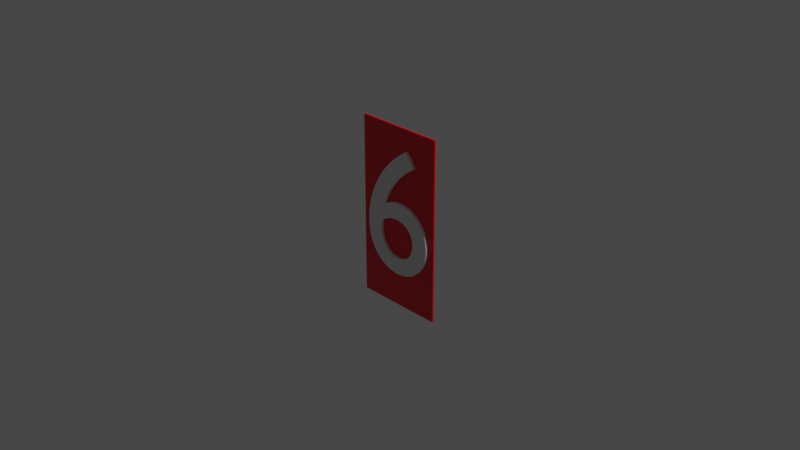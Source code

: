 # Source: room6.blend  (saved by Blender 2.80.75; exported with 4.5.12 LTS)
import bpy
from mathutils import Matrix  # noqa: F401  (used for matrix-valued properties, if any)

bpy.ops.wm.read_factory_settings(use_empty=True)
scene = bpy.context.scene
scene.name = 'Scene'

# ---- collections
col_collection = bpy.data.collections.new('Collection'); scene.collection.children.link(col_collection)

# ---- materials (node trees are filled in below, after node groups)
mat_red = bpy.data.materials.new('Red')
mat_red.alpha_threshold = 0.0
mat_red.use_transparent_shadow = False
mat_red.line_color = (0.0, 0.0, 0.0, 1.0)
mat_white = bpy.data.materials.new('white')
mat_white.use_transparent_shadow = False

# ---- material node trees
mat_red.use_nodes = True; mat_red.node_tree.nodes.clear()
_N = mat_red.node_tree.nodes; _L = mat_red.node_tree.links
n0 = _N.new('ShaderNodeOutputMaterial'); n0.name = 'Material Output'; n0.location = (300, 300)
n1 = _N.new('ShaderNodeBsdfPrincipled'); n1.name = 'Principled BSDF'; n1.location = (10, 300)
n1.distribution = 'GGX'
n1.subsurface_method = 'BURLEY'
n1.inputs[0].default_value = (0.8, 0.0, 0.01171, 1.0)
n1.inputs[2].default_value = 0.4
n1.inputs[3].default_value = 1.45
n1.inputs[27].default_value = (0.0, 0.0, 0.0, 1.0)
n1.inputs[28].default_value = 1.0
_L.new(n1.outputs[0], n0.inputs[0])
n0.is_active_output = True
mat_white.use_nodes = True; mat_white.node_tree.nodes.clear()
_N = mat_white.node_tree.nodes; _L = mat_white.node_tree.links
n0 = _N.new('ShaderNodeOutputMaterial'); n0.name = 'Material Output'; n0.location = (300, 300)
n1 = _N.new('ShaderNodeBsdfPrincipled'); n1.name = 'Principled BSDF'; n1.location = (10, 300)
n1.distribution = 'GGX'
n1.subsurface_method = 'BURLEY'
n1.inputs[3].default_value = 1.45
n1.inputs[27].default_value = (0.0, 0.0, 0.0, 1.0)
n1.inputs[28].default_value = 1.0
_L.new(n1.outputs[0], n0.inputs[0])
n0.is_active_output = True

# ---- world
world_world = bpy.data.worlds.new('World'); scene.world = world_world
world_world.use_nodes = True; world_world.node_tree.nodes.clear()
_N = world_world.node_tree.nodes; _L = world_world.node_tree.links
n0 = _N.new('ShaderNodeOutputWorld'); n0.name = 'World Output'; n0.location = (300, 300)
n1 = _N.new('ShaderNodeBackground'); n1.name = 'Background'; n1.location = (10, 300)
n1.inputs[0].default_value = (0.05088, 0.05088, 0.05088, 1.0)
_L.new(n1.outputs[0], n0.inputs[0])
n0.is_active_output = True
world_world.color = (0.05088, 0.05088, 0.05088)
world_world.use_sun_shadow = False
world_world.sun_shadow_jitter_overblur = 0.0

# ---- cameras
cam_camera = bpy.data.cameras.new('Camera')
cam_camera.clip_end = 100.0
cam_camera.ortho_scale = 7.314

# ---- lights
light_light = bpy.data.lights.new('Light', 'POINT')
light_light.transmission_factor = 0.0
light_light.energy = 1000.0
light_light.shadow_soft_size = 0.1
light_light.shadow_maximum_resolution = 0.006
light_light.use_absolute_resolution = True

# ---- meshes
me_cube = bpy.data.meshes.new('Cube')
me_cube.from_pydata([(1.0, 1.0, 1.0), (1.0, 1.0, -1.0), (1.0, -1.0, 1.0), (1.0, -1.0, -1.0), (-1.0, 1.0, 1.0), (-1.0, 1.0, -1.0), (-1.0, -1.0, 1.0), (-1.0, -1.0, -1.0)], [], [(0, 4, 6, 2), (3, 2, 6, 7), (7, 6, 4, 5), (5, 1, 3, 7), (1, 0, 2, 3), (5, 4, 0, 1)])
_uv = me_cube.uv_layers.new(name='UVMap')
_uv.uv.foreach_set('vector', [0.375, 0.0, 0.625, 0.0, 0.625, 0.25, 0.375, 0.25, 0.375, 0.25, 0.625, 0.25, 0.625, 0.5, 0.375, 0.5, 0.375, 0.5, 0.625, 0.5, 0.625, 0.75, 0.375, 0.75, 0.375, 0.75, 0.625, 0.75, 0.625, 1.0, 0.375, 1.0, 0.125, 0.5, 0.375, 0.5, 0.375, 0.75, 0.125, 0.75, 0.625, 0.5, 0.875, 0.5, 0.875, 0.75, 0.625, 0.75])
me_cube.materials.append(mat_red)
me_cube.use_remesh_preserve_volume = False
me_cube.use_remesh_preserve_attributes = False
me_cube.use_mirror_vertex_groups = False
me_cube.update()

# ---- curves / text
txt_text = bpy.data.curves.new('Text', 'FONT')
txt_text.dimensions = '2D'
txt_text.body = '6'
txt_text.materials.append(mat_white)
txt_text.use_path_clamp = True
txt_text.extrude = 0.04
txt_text.align_x = 'CENTER'
txt_text.align_y = 'CENTER'
txt_text.size = 2.0

# ---- objects
ob_cube = bpy.data.objects.new('Cube', me_cube)
ob_light = bpy.data.objects.new('Light', light_light)
ob_camera = bpy.data.objects.new('Camera', cam_camera)
ob_text = bpy.data.objects.new('Text', txt_text)

# ---- transforms, parenting, visibility, modifiers, constraints
ob_cube.location = (0.0, 0.0, 0.0)
ob_cube.scale = (0.5, 0.01, 1.0)
ob_cube.lock_rotations_4d = False
ob_cube.empty_display_type = 'ARROWS'
ob_cube.lineart.crease_threshold = 0.0
ob_light.location = (4.076, 1.005, 5.904)
ob_light.rotation_euler = (0.6503, 0.05522, 1.866)
ob_light.lock_rotations_4d = False
ob_light.empty_display_type = 'ARROWS'
ob_light.color = (0.0, 0.0, 0.0, 0.0)
ob_light.lineart.crease_threshold = 0.0
ob_camera.location = (7.359, -6.926, 4.958)
ob_camera.rotation_euler = (1.109, 0.0, 0.8149)
ob_camera.lock_rotations_4d = False
ob_camera.empty_display_type = 'ARROWS'
ob_camera.color = (0.0, 0.0, 0.0, 0.0)
ob_camera.display_type = 'WIRE'
ob_camera.lineart.crease_threshold = 0.0
ob_text.location = (0.0, 0.0, 0.0)
ob_text.rotation_euler = (1.571, 0.0, 0.0)
ob_text.lineart.crease_threshold = 0.0

# ---- collection membership
col_collection.objects.link(ob_cube)
col_collection.objects.link(ob_light)
col_collection.objects.link(ob_camera)
col_collection.objects.link(ob_text)

# ---- scene / render settings (as saved in the file)
scene.camera = ob_camera
scene.frame_start = 1; scene.frame_end = 250; scene.frame_set(1)
scene.render.engine = 'BLENDER_EEVEE_NEXT'
scene.cycles.use_denoising = False
scene.cycles.samples = 128
scene.cycles.sampling_pattern = 'TABULATED_SOBOL'
scene.cycles.use_adaptive_sampling = False
scene.cycles.use_light_tree = False
scene.view_settings.view_transform = 'Filmic'
bpy.context.view_layer.update()
